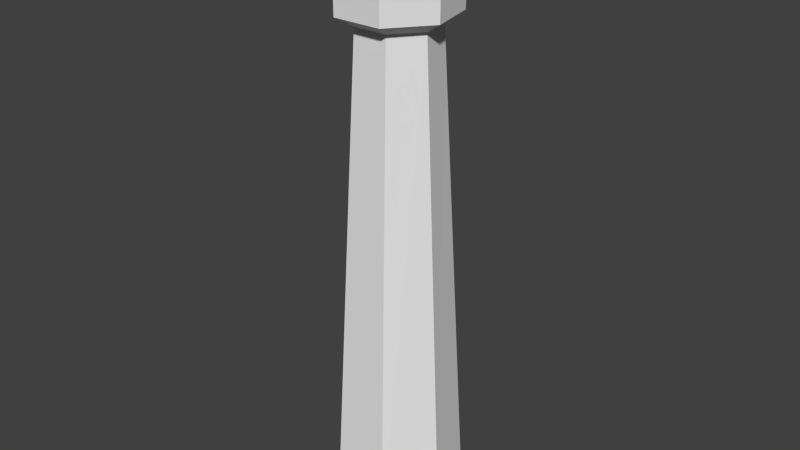 # Source: Lighthouse.blend  (saved by Blender 2.76.0; exported with 4.5.12 LTS)
import bpy
from mathutils import Matrix  # noqa: F401  (used for matrix-valued properties, if any)

bpy.ops.wm.read_factory_settings(use_empty=True)
scene = bpy.context.scene
scene.name = 'Scene'

# ---- collections
col_collection_1 = bpy.data.collections.new('Collection 1'); scene.collection.children.link(col_collection_1)

# ---- world
world_world = bpy.data.worlds.new('World'); scene.world = world_world
world_world.color = (0.05088, 0.05088, 0.05088)
world_world.use_sun_shadow = False
world_world.sun_shadow_jitter_overblur = 0.0
world_world.cycles.sampling_method = 'MANUAL'
world_world.cycles.sample_map_resolution = 256

# ---- meshes
me_circle = bpy.data.meshes.new('Circle')
me_circle.from_pydata([(0.0, 1.0, 0.0), (-0.7818, 0.6235, 0.0), (-0.9749, -0.2225, 0.0), (-0.4339, -0.901, 0.0), (0.4339, -0.901, 0.0), (0.9749, -0.2225, 0.0), (0.7818, 0.6235, 0.0), (1.345e-08, 0.5949, 7.483), (-0.4731, 0.3709, 7.483), (-0.59, -0.1324, 7.483), (-0.2626, -0.536, 7.483), (0.2626, -0.536, 7.483), (0.59, -0.1324, 7.483), (0.4731, 0.3709, 7.483), (1.448e-07, 0.871, 7.64), (-0.6695, 0.5431, 7.64), (-0.8348, -0.1938, 7.64), (-0.3715, -0.7847, 7.64), (0.3715, -0.7847, 7.64), (0.8348, -0.1938, 7.64), (0.6695, 0.5431, 7.64), (2.352e-07, 0.871, 8.027), (-0.6695, 0.5431, 8.027), (-0.8348, -0.1938, 8.027), (-0.3715, -0.7847, 8.027), (0.3715, -0.7847, 8.027), (0.8348, -0.1938, 8.027), (0.6695, 0.5431, 8.027), (2.822e-07, 0.6406, 8.147), (-0.5173, 0.3994, 8.147), (-0.6451, -0.1426, 8.147), (-0.2871, -0.5772, 8.147), (0.2871, -0.5772, 8.147), (0.6451, -0.1426, 8.147), (0.5173, 0.3994, 8.147), (1.68e-07, 0.6406, 8.703), (-0.5173, 0.3994, 8.703), (-0.6451, -0.1426, 8.703), (-0.2871, -0.5772, 8.703), (0.2871, -0.5772, 8.703), (0.6451, -0.1426, 8.703), (0.5173, 0.3994, 8.703), (6.529e-08, 0.3377, 8.86), (-0.2477, 0.2105, 8.86), (-0.3089, -0.07514, 8.86), (-0.1375, -0.3042, 8.86), (0.1375, -0.3042, 8.86), (0.3089, -0.07514, 8.86), (0.2477, 0.2105, 8.86), (6.422e-08, 0.08629, 8.86), (-0.06216, 0.0538, 8.86), (-0.07752, -0.0192, 8.86), (-0.0345, -0.07774, 8.86), (0.0345, -0.07774, 8.86), (0.07752, -0.0192, 8.86), (0.06216, 0.0538, 8.86), (6.422e-08, 0.08629, 9.119), (-0.06216, 0.0538, 9.119), (-0.07752, -0.0192, 9.119), (-0.0345, -0.07774, 9.119), (0.0345, -0.07774, 9.119), (0.07752, -0.0192, 9.119), (0.06216, 0.0538, 9.119)], [], [(1, 0, 6, 5, 4, 3, 2), (13, 7, 14, 20), (2, 3, 10, 9), (0, 1, 8, 7), (5, 6, 13, 12), (3, 4, 11, 10), (1, 2, 9, 8), (6, 0, 7, 13), (4, 5, 12, 11), (17, 18, 25, 24), (11, 12, 19, 18), (9, 10, 17, 16), (7, 8, 15, 14), (12, 13, 20, 19), (10, 11, 18, 17), (8, 9, 16, 15), (21, 22, 29, 28), (15, 16, 23, 22), (20, 14, 21, 27), (18, 19, 26, 25), (16, 17, 24, 23), (14, 15, 22, 21), (19, 20, 27, 26), (34, 28, 35, 41), (26, 27, 34, 33), (24, 25, 32, 31), (22, 23, 30, 29), (27, 21, 28, 34), (25, 26, 33, 32), (23, 24, 31, 30), (40, 41, 48, 47), (32, 33, 40, 39), (30, 31, 38, 37), (28, 29, 36, 35), (33, 34, 41, 40), (31, 32, 39, 38), (29, 30, 37, 36), (44, 45, 52, 51), (38, 39, 46, 45), (36, 37, 44, 43), (41, 35, 42, 48), (39, 40, 47, 46), (37, 38, 45, 44), (35, 36, 43, 42), (55, 49, 56, 62), (42, 43, 50, 49), (47, 48, 55, 54), (45, 46, 53, 52), (43, 44, 51, 50), (48, 42, 49, 55), (46, 47, 54, 53), (57, 58, 59, 60, 61, 62, 56), (53, 54, 61, 60), (51, 52, 59, 58), (49, 50, 57, 56), (54, 55, 62, 61), (52, 53, 60, 59), (50, 51, 58, 57)])
me_circle.use_remesh_preserve_volume = False
me_circle.use_remesh_preserve_attributes = False
me_circle.use_mirror_vertex_groups = False
me_circle.update()

# ---- objects
ob_circle = bpy.data.objects.new('Circle', me_circle)

# ---- transforms, parenting, visibility, modifiers, constraints
ob_circle.location = (0.0, 0.0, 0.0)
ob_circle.lineart.crease_threshold = 0.0

# ---- collection membership
col_collection_1.objects.link(ob_circle)

# ---- scene / render settings (as saved in the file)
scene.frame_start = 1; scene.frame_end = 250; scene.frame_set(1)
scene.render.engine = 'BLENDER_EEVEE_NEXT'
scene.render.resolution_percentage = 50
scene.render.dither_intensity = 0.0
scene.cycles.use_denoising = False
scene.cycles.samples = 10
scene.cycles.sampling_pattern = 'TABULATED_SOBOL'
scene.cycles.light_sampling_threshold = 0.0
scene.cycles.use_adaptive_sampling = False
scene.cycles.use_light_tree = False
scene.cycles.blur_glossy = 0.0
scene.cycles.pixel_filter_type = 'GAUSSIAN'
scene.cycles.sample_clamp_indirect = 0.0
scene.view_settings.view_transform = 'Standard'
bpy.context.view_layer.update()

# ---- added for rendering (the .blend has no active camera and no usable light): camera, sun
cam_auto = bpy.data.cameras.new('AutoCamera')
cam_auto.lens = 50.0
cam_auto.sensor_width = 36.0
cam_auto.clip_end = 1000.0
ob_auto_camera = bpy.data.objects.new('AutoCamera', cam_auto)
scene.collection.objects.link(ob_auto_camera)
ob_auto_camera.location = (8.80492, -10.5164, 11.6032)
ob_auto_camera.rotation_euler = (1.09748, -7.21219e-08, 0.694738)
scene.camera = ob_auto_camera
light_auto_sun = bpy.data.lights.new('AutoSun', 'SUN')
light_auto_sun.energy = 3.0
light_auto_sun.angle = 0.0523599
ob_auto_sun = bpy.data.objects.new('AutoSun', light_auto_sun)
scene.collection.objects.link(ob_auto_sun)
ob_auto_sun.rotation_euler = (0.872665, 0.174533, 0.523599)
bpy.context.view_layer.update()
